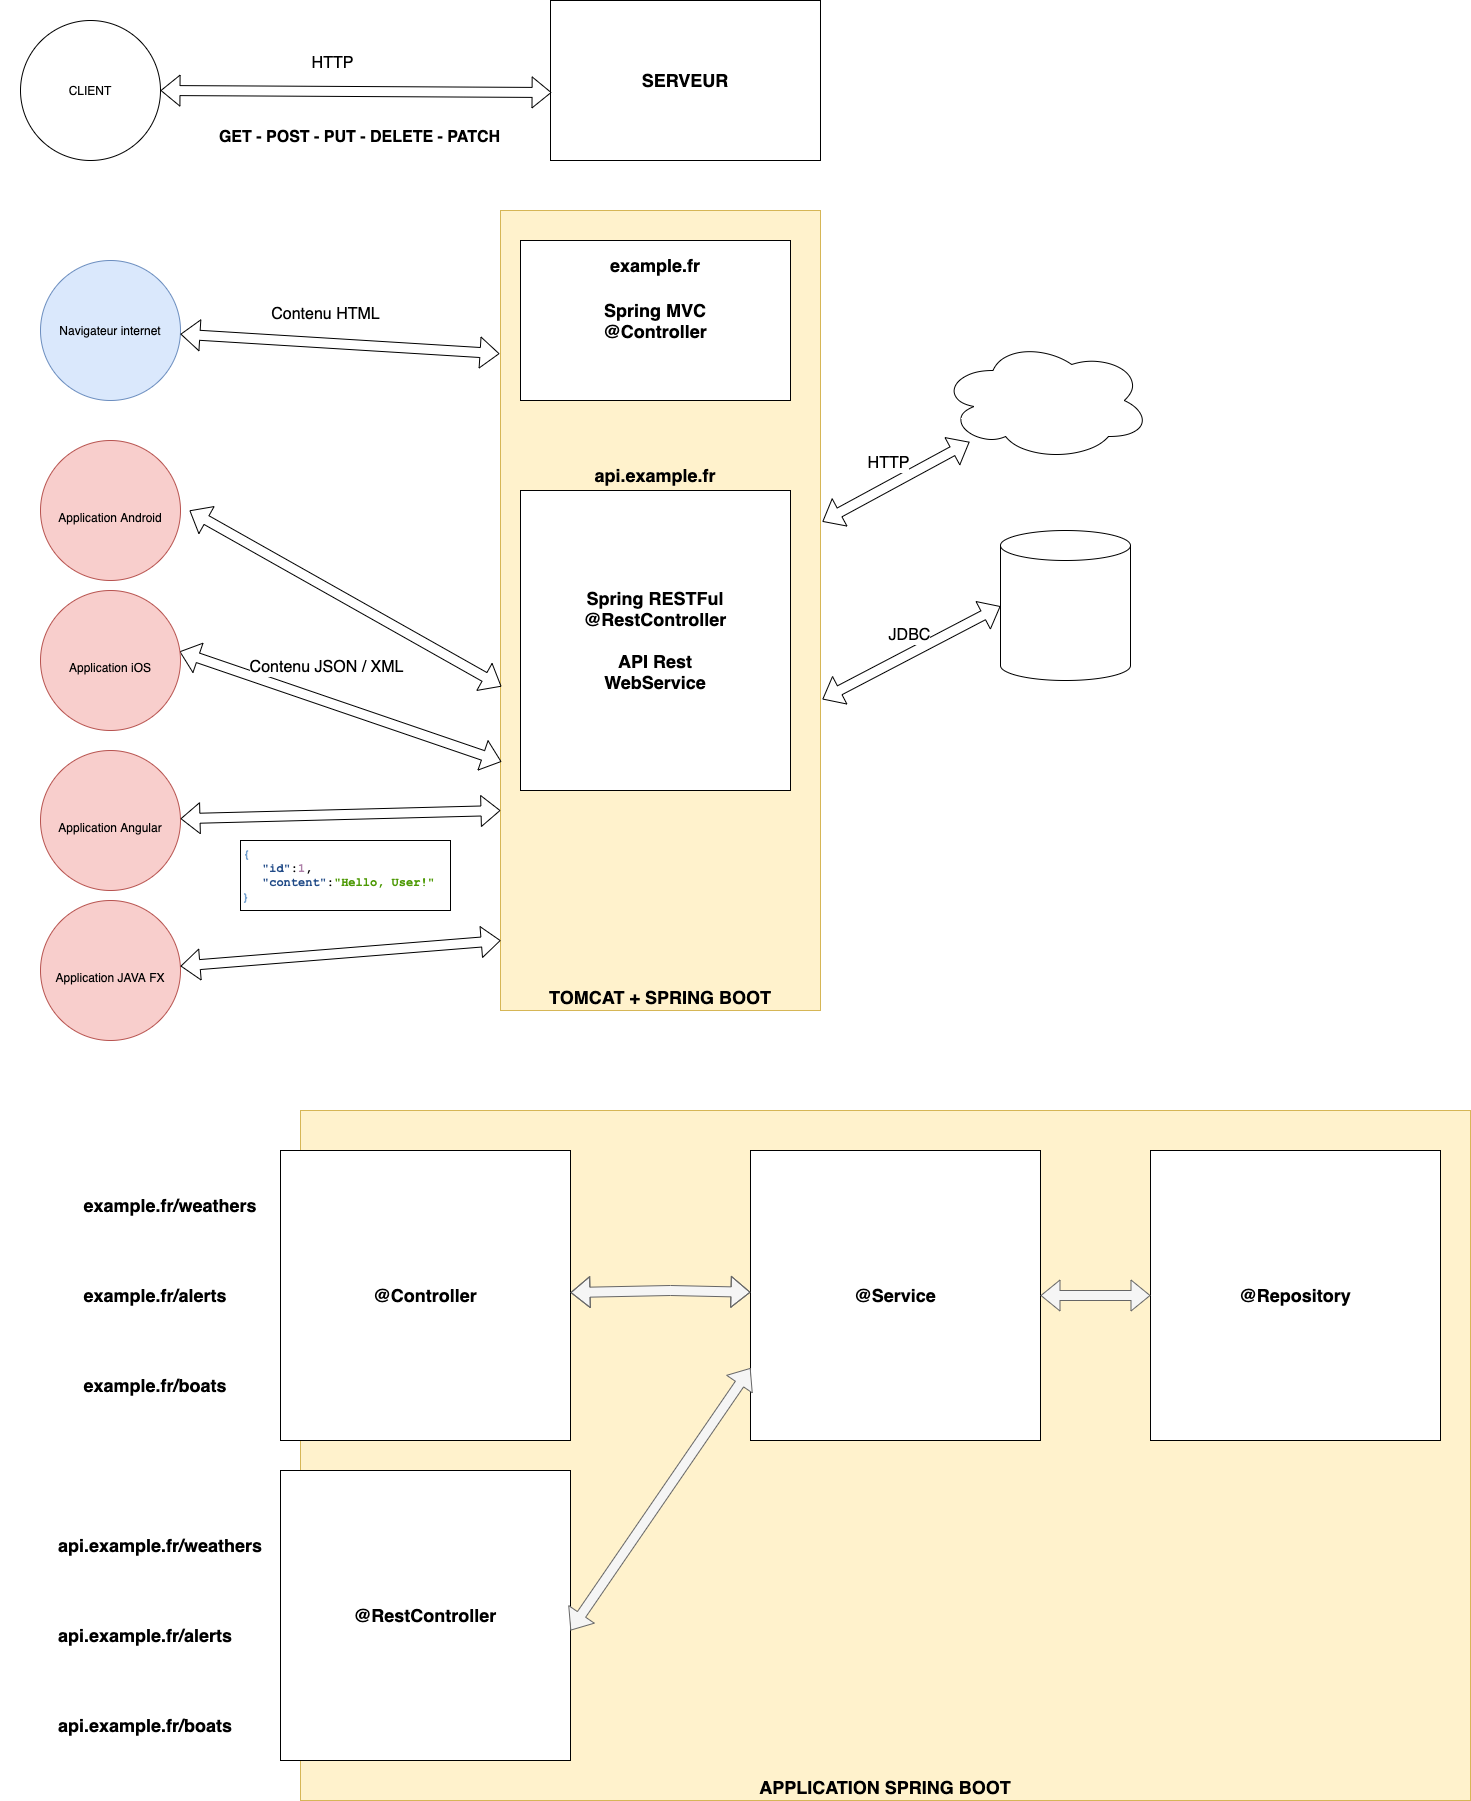

The diagram above was exported from draw.io. Its source (the exported page's mxGraphModel, read from the mxfile embedded in the PNG):
<mxGraphModel dx="4753" dy="3663" grid="1" gridSize="10" guides="1" tooltips="1" connect="1" arrows="1" fold="1" page="1" pageScale="1" pageWidth="850" pageHeight="1100" math="0" shadow="0">
  <root>
    <mxCell id="u83hKzCLMgsBrHTaxNNR-0" />
    <mxCell id="u83hKzCLMgsBrHTaxNNR-1" parent="u83hKzCLMgsBrHTaxNNR-0" />
    <mxCell id="u83hKzCLMgsBrHTaxNNR-2" value="&lt;b&gt;&lt;font style=&quot;font-size: 18px&quot;&gt;TOMCAT + SPRING BOOT&lt;/font&gt;&lt;/b&gt;" style="rounded=0;whiteSpace=wrap;html=1;fillColor=#fff2cc;strokeColor=#d6b656;verticalAlign=bottom;" vertex="1" parent="u83hKzCLMgsBrHTaxNNR-1">
      <mxGeometry x="500" y="80" width="320" height="800" as="geometry" />
    </mxCell>
    <mxCell id="u83hKzCLMgsBrHTaxNNR-4" value="&lt;b&gt;&lt;font style=&quot;font-size: 18px&quot;&gt;Spring MVC&lt;br&gt;@Controller&lt;br&gt;&lt;/font&gt;&lt;/b&gt;" style="rounded=0;whiteSpace=wrap;html=1;" vertex="1" parent="u83hKzCLMgsBrHTaxNNR-1">
      <mxGeometry x="520" y="110" width="270" height="160" as="geometry" />
    </mxCell>
    <mxCell id="u83hKzCLMgsBrHTaxNNR-3" value="&lt;font style=&quot;font-size: 18px&quot;&gt;&lt;b&gt;example.fr&lt;/b&gt;&lt;/font&gt;" style="text;html=1;strokeColor=none;fillColor=none;align=center;verticalAlign=middle;whiteSpace=wrap;rounded=0;" vertex="1" parent="u83hKzCLMgsBrHTaxNNR-1">
      <mxGeometry x="520" y="120" width="270" height="30" as="geometry" />
    </mxCell>
    <mxCell id="u83hKzCLMgsBrHTaxNNR-5" value="Navigateur internet" style="ellipse;whiteSpace=wrap;html=1;aspect=fixed;fillColor=#dae8fc;strokeColor=#6c8ebf;" vertex="1" parent="u83hKzCLMgsBrHTaxNNR-1">
      <mxGeometry x="40" y="130" width="140" height="140" as="geometry" />
    </mxCell>
    <mxCell id="u83hKzCLMgsBrHTaxNNR-8" value="" style="shape=flexArrow;endArrow=classic;startArrow=classic;html=1;entryX=-0.003;entryY=0.179;entryDx=0;entryDy=0;entryPerimeter=0;" edge="1" parent="u83hKzCLMgsBrHTaxNNR-1" source="u83hKzCLMgsBrHTaxNNR-5" target="u83hKzCLMgsBrHTaxNNR-2">
      <mxGeometry width="100" height="100" relative="1" as="geometry">
        <mxPoint x="490" y="380" as="sourcePoint" />
        <mxPoint x="590" y="280" as="targetPoint" />
      </mxGeometry>
    </mxCell>
    <mxCell id="u83hKzCLMgsBrHTaxNNR-9" value="&lt;font style=&quot;font-size: 16px&quot;&gt;Contenu HTML&lt;/font&gt;" style="edgeLabel;html=1;align=center;verticalAlign=middle;resizable=0;points=[];" vertex="1" connectable="0" parent="u83hKzCLMgsBrHTaxNNR-8">
      <mxGeometry x="-0.209" y="6" relative="1" as="geometry">
        <mxPoint x="17" y="-23" as="offset" />
      </mxGeometry>
    </mxCell>
    <mxCell id="u83hKzCLMgsBrHTaxNNR-10" value="&lt;b&gt;&lt;font style=&quot;font-size: 18px&quot;&gt;Spring RESTFul&lt;br&gt;@RestController&lt;br&gt;&lt;br&gt;API Rest&lt;br&gt;WebService&lt;br&gt;&lt;/font&gt;&lt;/b&gt;" style="rounded=0;whiteSpace=wrap;html=1;" vertex="1" parent="u83hKzCLMgsBrHTaxNNR-1">
      <mxGeometry x="520" y="360" width="270" height="300" as="geometry" />
    </mxCell>
    <mxCell id="u83hKzCLMgsBrHTaxNNR-11" value="" style="shape=flexArrow;endArrow=classic;startArrow=classic;html=1;entryX=0.003;entryY=0.689;entryDx=0;entryDy=0;entryPerimeter=0;exitX=0.993;exitY=0.436;exitDx=0;exitDy=0;exitPerimeter=0;" edge="1" parent="u83hKzCLMgsBrHTaxNNR-1" source="u83hKzCLMgsBrHTaxNNR-13" target="u83hKzCLMgsBrHTaxNNR-2">
      <mxGeometry width="100" height="100" relative="1" as="geometry">
        <mxPoint x="209.998841954181" y="483.75019925081824" as="sourcePoint" />
        <mxPoint x="420.01" y="480" as="targetPoint" />
      </mxGeometry>
    </mxCell>
    <mxCell id="u83hKzCLMgsBrHTaxNNR-12" value="&lt;font style=&quot;font-size: 16px&quot;&gt;Contenu JSON / XML&lt;/font&gt;" style="edgeLabel;html=1;align=center;verticalAlign=middle;resizable=0;points=[];" vertex="1" connectable="0" parent="u83hKzCLMgsBrHTaxNNR-11">
      <mxGeometry x="-0.209" y="6" relative="1" as="geometry">
        <mxPoint x="17" y="-23" as="offset" />
      </mxGeometry>
    </mxCell>
    <mxCell id="u83hKzCLMgsBrHTaxNNR-13" value="&lt;br&gt;Application iOS" style="ellipse;whiteSpace=wrap;html=1;aspect=fixed;fillColor=#f8cecc;strokeColor=#b85450;" vertex="1" parent="u83hKzCLMgsBrHTaxNNR-1">
      <mxGeometry x="40" y="460" width="140" height="140" as="geometry" />
    </mxCell>
    <mxCell id="u83hKzCLMgsBrHTaxNNR-14" value="&lt;span class=&quot;toggle&quot; style=&quot;cursor: pointer ; border: 1px solid transparent ; color: rgb(114 , 159 , 207) ; font-family: &amp;#34;dejavu sans mono&amp;#34; , &amp;#34;courier new&amp;#34; , monospace ; font-style: normal ; letter-spacing: normal ; text-indent: 0px ; text-transform: none ; word-spacing: 0px ; background-color: rgb(255 , 255 , 255)&quot;&gt;&lt;font style=&quot;font-size: 12px&quot;&gt;&lt;b&gt;{&lt;/b&gt;&lt;/font&gt;&lt;/span&gt;&lt;ul style=&quot;list-style-type: none ; margin: 0px ; padding: 0px 0px 0px 20px ; color: rgb(0 , 0 , 0) ; font-family: &amp;#34;dejavu sans mono&amp;#34; , &amp;#34;courier new&amp;#34; , monospace ; font-style: normal ; letter-spacing: normal ; text-indent: 0px ; text-transform: none ; word-spacing: 0px ; background-color: rgb(255 , 255 , 255)&quot;&gt;&lt;li&gt;&lt;font style=&quot;font-size: 12px&quot;&gt;&lt;b&gt;&lt;span class=&quot;property&quot; style=&quot;color: rgb(32 , 74 , 135)&quot;&gt;&quot;&lt;span class=&quot;p&quot;&gt;id&lt;/span&gt;&quot;&lt;/span&gt;:&lt;span class=&quot;number&quot; style=&quot;color: rgb(173 , 127 , 168)&quot;&gt;1&lt;/span&gt;,&lt;/b&gt;&lt;/font&gt;&lt;/li&gt;&lt;li&gt;&lt;font style=&quot;font-size: 12px&quot;&gt;&lt;b&gt;&lt;span class=&quot;property&quot; style=&quot;color: rgb(32 , 74 , 135)&quot;&gt;&quot;&lt;span class=&quot;p&quot;&gt;content&lt;/span&gt;&quot;&lt;/span&gt;:&lt;span class=&quot;string&quot; style=&quot;color: rgb(78 , 154 , 6)&quot;&gt;&quot;Hello, User!&quot;&lt;/span&gt;&lt;/b&gt;&lt;/font&gt;&lt;/li&gt;&lt;/ul&gt;&lt;span class=&quot;toggle-end&quot; style=&quot;color: rgb(114 , 159 , 207) ; font-family: &amp;#34;dejavu sans mono&amp;#34; , &amp;#34;courier new&amp;#34; , monospace ; font-style: normal ; letter-spacing: normal ; text-indent: 0px ; text-transform: none ; word-spacing: 0px ; background-color: rgb(255 , 255 , 255)&quot;&gt;&lt;font style=&quot;font-size: 12px&quot;&gt;&lt;b&gt;}&lt;/b&gt;&lt;/font&gt;&lt;/span&gt;" style="text;whiteSpace=wrap;html=1;shadow=0;rounded=0;strokeWidth=1;strokeColor=#000000;" vertex="1" parent="u83hKzCLMgsBrHTaxNNR-1">
      <mxGeometry x="240" y="710" width="210" height="70" as="geometry" />
    </mxCell>
    <mxCell id="u83hKzCLMgsBrHTaxNNR-15" value="&lt;font style=&quot;font-size: 18px&quot;&gt;&lt;b&gt;api.example.fr&lt;/b&gt;&lt;/font&gt;" style="text;html=1;strokeColor=none;fillColor=none;align=center;verticalAlign=middle;whiteSpace=wrap;rounded=0;" vertex="1" parent="u83hKzCLMgsBrHTaxNNR-1">
      <mxGeometry x="520" y="330" width="270" height="30" as="geometry" />
    </mxCell>
    <mxCell id="u83hKzCLMgsBrHTaxNNR-17" value="&lt;b&gt;&lt;font style=&quot;font-size: 18px&quot;&gt;SERVEUR&lt;br&gt;&lt;/font&gt;&lt;/b&gt;" style="rounded=0;whiteSpace=wrap;html=1;" vertex="1" parent="u83hKzCLMgsBrHTaxNNR-1">
      <mxGeometry x="550" y="-130" width="270" height="160" as="geometry" />
    </mxCell>
    <mxCell id="u83hKzCLMgsBrHTaxNNR-18" value="CLIENT" style="ellipse;whiteSpace=wrap;html=1;aspect=fixed;" vertex="1" parent="u83hKzCLMgsBrHTaxNNR-1">
      <mxGeometry x="20" y="-110" width="140" height="140" as="geometry" />
    </mxCell>
    <mxCell id="u83hKzCLMgsBrHTaxNNR-19" value="" style="shape=flexArrow;endArrow=classic;startArrow=classic;html=1;entryX=0.004;entryY=0.575;entryDx=0;entryDy=0;entryPerimeter=0;" edge="1" parent="u83hKzCLMgsBrHTaxNNR-1" source="u83hKzCLMgsBrHTaxNNR-18" target="u83hKzCLMgsBrHTaxNNR-17">
      <mxGeometry width="100" height="100" relative="1" as="geometry">
        <mxPoint x="500" y="140" as="sourcePoint" />
        <mxPoint x="410" y="-30" as="targetPoint" />
      </mxGeometry>
    </mxCell>
    <mxCell id="u83hKzCLMgsBrHTaxNNR-20" value="&lt;font style=&quot;font-size: 16px&quot;&gt;HTTP&lt;/font&gt;" style="edgeLabel;html=1;align=center;verticalAlign=middle;resizable=0;points=[];" vertex="1" connectable="0" parent="u83hKzCLMgsBrHTaxNNR-19">
      <mxGeometry x="-0.209" y="6" relative="1" as="geometry">
        <mxPoint x="17" y="-23" as="offset" />
      </mxGeometry>
    </mxCell>
    <mxCell id="u83hKzCLMgsBrHTaxNNR-21" value="&lt;font style=&quot;font-size: 16px&quot;&gt;&lt;b&gt;GET - POST - PUT - DELETE - PATCH&lt;/b&gt;&lt;/font&gt;" style="edgeLabel;html=1;align=center;verticalAlign=middle;resizable=0;points=[];" vertex="1" connectable="0" parent="u83hKzCLMgsBrHTaxNNR-1">
      <mxGeometry x="359.9962998921771" y="-0.0003331347214228231" as="geometry">
        <mxPoint x="-3" y="5" as="offset" />
      </mxGeometry>
    </mxCell>
    <mxCell id="u83hKzCLMgsBrHTaxNNR-26" value="&lt;br&gt;Application Android" style="ellipse;whiteSpace=wrap;html=1;aspect=fixed;fillColor=#f8cecc;strokeColor=#b85450;" vertex="1" parent="u83hKzCLMgsBrHTaxNNR-1">
      <mxGeometry x="40" y="310" width="140" height="140" as="geometry" />
    </mxCell>
    <mxCell id="u83hKzCLMgsBrHTaxNNR-27" value="&lt;br&gt;Application Angular" style="ellipse;whiteSpace=wrap;html=1;aspect=fixed;fillColor=#f8cecc;strokeColor=#b85450;" vertex="1" parent="u83hKzCLMgsBrHTaxNNR-1">
      <mxGeometry x="40" y="620" width="140" height="140" as="geometry" />
    </mxCell>
    <mxCell id="u83hKzCLMgsBrHTaxNNR-28" value="" style="shape=flexArrow;endArrow=classic;startArrow=classic;html=1;entryX=0.003;entryY=0.595;entryDx=0;entryDy=0;entryPerimeter=0;" edge="1" parent="u83hKzCLMgsBrHTaxNNR-1" target="u83hKzCLMgsBrHTaxNNR-2">
      <mxGeometry width="100" height="100" relative="1" as="geometry">
        <mxPoint x="189" y="380" as="sourcePoint" />
        <mxPoint x="510.96000000000004" y="527.1799999999998" as="targetPoint" />
      </mxGeometry>
    </mxCell>
    <mxCell id="u83hKzCLMgsBrHTaxNNR-30" value="" style="shape=flexArrow;endArrow=classic;startArrow=classic;html=1;entryX=0;entryY=0.75;entryDx=0;entryDy=0;" edge="1" parent="u83hKzCLMgsBrHTaxNNR-1" source="u83hKzCLMgsBrHTaxNNR-27" target="u83hKzCLMgsBrHTaxNNR-2">
      <mxGeometry width="100" height="100" relative="1" as="geometry">
        <mxPoint x="188.04" y="570" as="sourcePoint" />
        <mxPoint x="500.00000000000006" y="648.9000000000001" as="targetPoint" />
      </mxGeometry>
    </mxCell>
    <mxCell id="u83hKzCLMgsBrHTaxNNR-32" value="" style="shape=cylinder3;whiteSpace=wrap;html=1;boundedLbl=1;backgroundOutline=1;size=15;align=center;verticalAlign=middle;" vertex="1" parent="u83hKzCLMgsBrHTaxNNR-1">
      <mxGeometry x="1000" y="400" width="130" height="150" as="geometry" />
    </mxCell>
    <mxCell id="u83hKzCLMgsBrHTaxNNR-33" value="" style="ellipse;shape=cloud;whiteSpace=wrap;html=1;align=center;verticalAlign=middle;" vertex="1" parent="u83hKzCLMgsBrHTaxNNR-1">
      <mxGeometry x="940" y="210" width="210" height="120" as="geometry" />
    </mxCell>
    <mxCell id="u83hKzCLMgsBrHTaxNNR-35" value="" style="shape=flexArrow;endArrow=classic;startArrow=classic;html=1;exitX=1.006;exitY=0.389;exitDx=0;exitDy=0;exitPerimeter=0;" edge="1" parent="u83hKzCLMgsBrHTaxNNR-1" source="u83hKzCLMgsBrHTaxNNR-2" target="u83hKzCLMgsBrHTaxNNR-33">
      <mxGeometry width="100" height="100" relative="1" as="geometry">
        <mxPoint x="970" y="357" as="sourcePoint" />
        <mxPoint x="1179.04" y="357.98" as="targetPoint" />
      </mxGeometry>
    </mxCell>
    <mxCell id="u83hKzCLMgsBrHTaxNNR-36" value="&lt;font style=&quot;font-size: 16px&quot;&gt;HTTP&lt;/font&gt;" style="edgeLabel;html=1;align=center;verticalAlign=middle;resizable=0;points=[];" vertex="1" connectable="0" parent="u83hKzCLMgsBrHTaxNNR-35">
      <mxGeometry x="-0.209" y="6" relative="1" as="geometry">
        <mxPoint x="9" y="-23" as="offset" />
      </mxGeometry>
    </mxCell>
    <mxCell id="u83hKzCLMgsBrHTaxNNR-37" value="" style="shape=flexArrow;endArrow=classic;startArrow=classic;html=1;entryX=0;entryY=0.505;entryDx=0;entryDy=0;entryPerimeter=0;exitX=1.006;exitY=0.611;exitDx=0;exitDy=0;exitPerimeter=0;" edge="1" parent="u83hKzCLMgsBrHTaxNNR-1" source="u83hKzCLMgsBrHTaxNNR-2" target="u83hKzCLMgsBrHTaxNNR-32">
      <mxGeometry width="100" height="100" relative="1" as="geometry">
        <mxPoint x="970" y="488.2" as="sourcePoint" />
        <mxPoint x="1093.2321037821011" y="412.4968187175893" as="targetPoint" />
      </mxGeometry>
    </mxCell>
    <mxCell id="u83hKzCLMgsBrHTaxNNR-38" value="&lt;font style=&quot;font-size: 16px&quot;&gt;JDBC&lt;/font&gt;" style="edgeLabel;html=1;align=center;verticalAlign=middle;resizable=0;points=[];" vertex="1" connectable="0" parent="u83hKzCLMgsBrHTaxNNR-37">
      <mxGeometry x="-0.209" y="6" relative="1" as="geometry">
        <mxPoint x="17" y="-23" as="offset" />
      </mxGeometry>
    </mxCell>
    <mxCell id="u83hKzCLMgsBrHTaxNNR-40" value="&lt;br&gt;Application JAVA FX" style="ellipse;whiteSpace=wrap;html=1;aspect=fixed;fillColor=#f8cecc;strokeColor=#b85450;" vertex="1" parent="u83hKzCLMgsBrHTaxNNR-1">
      <mxGeometry x="40" y="770" width="140" height="140" as="geometry" />
    </mxCell>
    <mxCell id="u83hKzCLMgsBrHTaxNNR-41" value="" style="shape=flexArrow;endArrow=classic;startArrow=classic;html=1;entryX=0.003;entryY=0.595;entryDx=0;entryDy=0;entryPerimeter=0;" edge="1" parent="u83hKzCLMgsBrHTaxNNR-1">
      <mxGeometry width="100" height="100" relative="1" as="geometry">
        <mxPoint x="179.99504146650858" y="835.6183955343532" as="sourcePoint" />
        <mxPoint x="500.21" y="810.0000000000001" as="targetPoint" />
      </mxGeometry>
    </mxCell>
    <mxCell id="u83hKzCLMgsBrHTaxNNR-42" value="&lt;b&gt;&lt;font style=&quot;font-size: 18px&quot;&gt;APPLICATION SPRING BOOT&lt;/font&gt;&lt;/b&gt;" style="rounded=0;whiteSpace=wrap;html=1;fillColor=#fff2cc;strokeColor=#d6b656;verticalAlign=bottom;" vertex="1" parent="u83hKzCLMgsBrHTaxNNR-1">
      <mxGeometry x="300" y="980" width="1170" height="690" as="geometry" />
    </mxCell>
    <mxCell id="u83hKzCLMgsBrHTaxNNR-43" value="&lt;b&gt;&lt;font style=&quot;font-size: 18px&quot;&gt;@Controller&lt;/font&gt;&lt;/b&gt;" style="whiteSpace=wrap;html=1;aspect=fixed;rounded=0;shadow=0;strokeColor=#000000;strokeWidth=1;align=center;verticalAlign=middle;" vertex="1" parent="u83hKzCLMgsBrHTaxNNR-1">
      <mxGeometry x="280" y="1020" width="290" height="290" as="geometry" />
    </mxCell>
    <mxCell id="u83hKzCLMgsBrHTaxNNR-44" value="&lt;b&gt;&lt;font style=&quot;font-size: 18px&quot;&gt;@Service&lt;/font&gt;&lt;/b&gt;" style="whiteSpace=wrap;html=1;aspect=fixed;rounded=0;shadow=0;strokeColor=#000000;strokeWidth=1;align=center;verticalAlign=middle;" vertex="1" parent="u83hKzCLMgsBrHTaxNNR-1">
      <mxGeometry x="750" y="1020" width="290" height="290" as="geometry" />
    </mxCell>
    <mxCell id="u83hKzCLMgsBrHTaxNNR-45" value="&lt;b&gt;&lt;font style=&quot;font-size: 18px&quot;&gt;@Repository&lt;/font&gt;&lt;/b&gt;" style="whiteSpace=wrap;html=1;aspect=fixed;rounded=0;shadow=0;strokeColor=#000000;strokeWidth=1;align=center;verticalAlign=middle;" vertex="1" parent="u83hKzCLMgsBrHTaxNNR-1">
      <mxGeometry x="1150" y="1020" width="290" height="290" as="geometry" />
    </mxCell>
    <mxCell id="u83hKzCLMgsBrHTaxNNR-46" value="" style="shape=flexArrow;endArrow=classic;html=1;fillColor=#f5f5f5;strokeColor=#666666;startArrow=block;" edge="1" parent="u83hKzCLMgsBrHTaxNNR-1" source="u83hKzCLMgsBrHTaxNNR-43" target="u83hKzCLMgsBrHTaxNNR-44">
      <mxGeometry width="50" height="50" relative="1" as="geometry">
        <mxPoint x="600" y="1280" as="sourcePoint" />
        <mxPoint x="720" y="1120" as="targetPoint" />
        <Array as="points">
          <mxPoint x="670" y="1160" />
        </Array>
      </mxGeometry>
    </mxCell>
    <mxCell id="u83hKzCLMgsBrHTaxNNR-48" value="&lt;font style=&quot;font-size: 18px&quot;&gt;&lt;b&gt;example.fr/weathers&lt;/b&gt;&lt;/font&gt;" style="text;html=1;strokeColor=none;fillColor=none;align=center;verticalAlign=middle;whiteSpace=wrap;rounded=0;" vertex="1" parent="u83hKzCLMgsBrHTaxNNR-1">
      <mxGeometry x="60" y="1060" width="220" height="30" as="geometry" />
    </mxCell>
    <mxCell id="u83hKzCLMgsBrHTaxNNR-49" value="&lt;font style=&quot;font-size: 18px&quot;&gt;&lt;b&gt;example.fr/alerts&lt;/b&gt;&lt;/font&gt;" style="text;html=1;strokeColor=none;fillColor=none;align=center;verticalAlign=middle;whiteSpace=wrap;rounded=0;" vertex="1" parent="u83hKzCLMgsBrHTaxNNR-1">
      <mxGeometry x="30" y="1150" width="250" height="30" as="geometry" />
    </mxCell>
    <mxCell id="u83hKzCLMgsBrHTaxNNR-50" value="&lt;font style=&quot;font-size: 18px&quot;&gt;&lt;b&gt;example.fr/boats&lt;/b&gt;&lt;/font&gt;" style="text;html=1;strokeColor=none;fillColor=none;align=center;verticalAlign=middle;whiteSpace=wrap;rounded=0;" vertex="1" parent="u83hKzCLMgsBrHTaxNNR-1">
      <mxGeometry x="30" y="1240" width="250" height="30" as="geometry" />
    </mxCell>
    <mxCell id="u83hKzCLMgsBrHTaxNNR-51" value="&lt;b&gt;&lt;font style=&quot;font-size: 18px&quot;&gt;@RestController&lt;/font&gt;&lt;/b&gt;" style="whiteSpace=wrap;html=1;aspect=fixed;rounded=0;shadow=0;strokeColor=#000000;strokeWidth=1;align=center;verticalAlign=middle;" vertex="1" parent="u83hKzCLMgsBrHTaxNNR-1">
      <mxGeometry x="280" y="1340" width="290" height="290" as="geometry" />
    </mxCell>
    <mxCell id="u83hKzCLMgsBrHTaxNNR-54" value="" style="shape=flexArrow;endArrow=classic;startArrow=classic;html=1;targetPerimeterSpacing=2;entryX=0;entryY=0.75;entryDx=0;entryDy=0;fillColor=#f5f5f5;strokeColor=#666666;" edge="1" parent="u83hKzCLMgsBrHTaxNNR-1" target="u83hKzCLMgsBrHTaxNNR-44">
      <mxGeometry width="100" height="100" relative="1" as="geometry">
        <mxPoint x="570" y="1500" as="sourcePoint" />
        <mxPoint x="670" y="1250" as="targetPoint" />
      </mxGeometry>
    </mxCell>
    <mxCell id="u83hKzCLMgsBrHTaxNNR-55" value="" style="shape=flexArrow;endArrow=classic;startArrow=classic;html=1;targetPerimeterSpacing=2;entryX=0;entryY=0.5;entryDx=0;entryDy=0;fillColor=#f5f5f5;strokeColor=#666666;" edge="1" parent="u83hKzCLMgsBrHTaxNNR-1" source="u83hKzCLMgsBrHTaxNNR-44" target="u83hKzCLMgsBrHTaxNNR-45">
      <mxGeometry width="100" height="100" relative="1" as="geometry">
        <mxPoint x="570" y="1390" as="sourcePoint" />
        <mxPoint x="670" y="1290" as="targetPoint" />
      </mxGeometry>
    </mxCell>
    <mxCell id="u83hKzCLMgsBrHTaxNNR-56" value="&lt;font style=&quot;font-size: 18px&quot;&gt;&lt;b&gt;api.example.fr/weathers&lt;/b&gt;&lt;/font&gt;" style="text;html=1;strokeColor=none;fillColor=none;align=center;verticalAlign=middle;whiteSpace=wrap;rounded=0;" vertex="1" parent="u83hKzCLMgsBrHTaxNNR-1">
      <mxGeometry x="40" y="1400" width="240" height="30" as="geometry" />
    </mxCell>
    <mxCell id="u83hKzCLMgsBrHTaxNNR-57" value="&lt;font style=&quot;font-size: 18px&quot;&gt;&lt;b&gt;api.example.fr/alerts&lt;/b&gt;&lt;/font&gt;" style="text;html=1;strokeColor=none;fillColor=none;align=center;verticalAlign=middle;whiteSpace=wrap;rounded=0;" vertex="1" parent="u83hKzCLMgsBrHTaxNNR-1">
      <mxGeometry y="1490" width="290" height="30" as="geometry" />
    </mxCell>
    <mxCell id="u83hKzCLMgsBrHTaxNNR-58" value="&lt;font style=&quot;font-size: 18px&quot;&gt;&lt;b&gt;api.example.fr/boats&lt;/b&gt;&lt;/font&gt;" style="text;html=1;strokeColor=none;fillColor=none;align=center;verticalAlign=middle;whiteSpace=wrap;rounded=0;" vertex="1" parent="u83hKzCLMgsBrHTaxNNR-1">
      <mxGeometry x="30" y="1580" width="230" height="30" as="geometry" />
    </mxCell>
  </root>
</mxGraphModel>